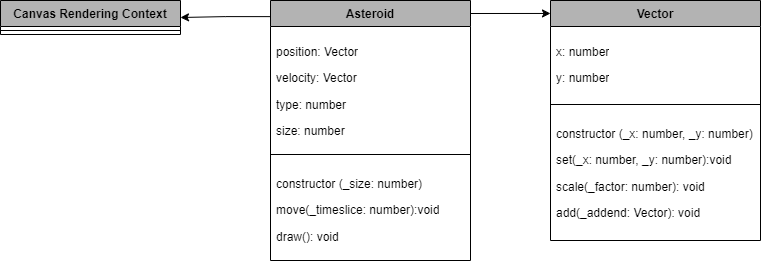

The diagram above was exported from draw.io. Its source (the exported page's mxGraphModel, read from the mxfile embedded in the PNG):
<mxGraphModel dx="1434" dy="836" grid="1" gridSize="10" guides="1" tooltips="1" connect="1" arrows="1" fold="1" page="1" pageScale="1" pageWidth="827" pageHeight="1169" background="#ffffff" math="0" shadow="0">
  <root>
    <mxCell id="0" />
    <mxCell id="1" parent="0" />
    <mxCell id="6YGKl9PByvfmCjlInSE9-80" style="edgeStyle=orthogonalEdgeStyle;rounded=0;orthogonalLoop=1;jettySize=auto;html=1;fontFamily=Helvetica;fontSize=12;fontColor=#000000;fontStyle=1;labelBackgroundColor=none;strokeColor=#000000;entryX=1;entryY=0.5;entryDx=0;entryDy=0;exitX=0.005;exitY=0.062;exitDx=0;exitDy=0;exitPerimeter=0;" parent="1" source="6YGKl9PByvfmCjlInSE9-68" target="6YGKl9PByvfmCjlInSE9-72" edge="1">
      <mxGeometry relative="1" as="geometry">
        <mxPoint x="230" y="220" as="targetPoint" />
        <mxPoint x="270" y="120" as="sourcePoint" />
      </mxGeometry>
    </mxCell>
    <mxCell id="6YGKl9PByvfmCjlInSE9-68" value="Asteroid" style="swimlane;fontStyle=1;align=center;verticalAlign=top;childLayout=stackLayout;horizontal=1;startSize=26;horizontalStack=0;resizeParent=1;resizeParentMax=0;resizeLast=0;collapsible=1;marginBottom=0;whiteSpace=wrap;html=1;strokeColor=#000000;swimlaneFillColor=#FFFFFF;fontFamily=Helvetica;fontSize=12;fontColor=#000000;labelBackgroundColor=none;fillColor=#B3B3B3;" parent="1" vertex="1">
      <mxGeometry x="310" y="40" width="200" height="260" as="geometry" />
    </mxCell>
    <mxCell id="6YGKl9PByvfmCjlInSE9-69" value="&lt;p&gt;position: Vector&lt;/p&gt;&lt;p&gt;velocity: Vector&lt;/p&gt;&lt;p&gt;type: number&lt;/p&gt;&lt;p&gt;size: number&lt;/p&gt;" style="text;strokeColor=none;fillColor=none;align=left;verticalAlign=top;spacingLeft=4;spacingRight=4;overflow=hidden;rotatable=0;points=[[0,0.5],[1,0.5]];portConstraint=eastwest;whiteSpace=wrap;html=1;fontFamily=Helvetica;fontSize=12;fontColor=#000000;fontStyle=0;labelBackgroundColor=none;" parent="6YGKl9PByvfmCjlInSE9-68" vertex="1">
      <mxGeometry y="26" width="200" height="124" as="geometry" />
    </mxCell>
    <mxCell id="6YGKl9PByvfmCjlInSE9-70" value="" style="line;strokeWidth=1;fillColor=none;align=left;verticalAlign=middle;spacingTop=-1;spacingLeft=3;spacingRight=3;rotatable=0;labelPosition=right;points=[];portConstraint=eastwest;strokeColor=inherit;swimlaneFillColor=#FFFFFF;fontFamily=Helvetica;fontSize=12;fontColor=#000000;fontStyle=0;labelBackgroundColor=none;" parent="6YGKl9PByvfmCjlInSE9-68" vertex="1">
      <mxGeometry y="150" width="200" height="8" as="geometry" />
    </mxCell>
    <mxCell id="6YGKl9PByvfmCjlInSE9-71" value="&lt;p&gt;constructor (_size: number)&lt;/p&gt;&lt;p&gt;&lt;/p&gt;&lt;p&gt;move(_timeslice: number):void&lt;/p&gt;&lt;p&gt;&lt;/p&gt;&lt;p&gt;draw(): void&amp;nbsp;&lt;/p&gt;" style="text;strokeColor=none;fillColor=none;align=left;verticalAlign=top;spacingLeft=4;spacingRight=4;overflow=hidden;rotatable=0;points=[[0,0.5],[1,0.5]];portConstraint=eastwest;whiteSpace=wrap;html=1;fontFamily=Helvetica;fontSize=12;fontColor=#000000;fontStyle=0;labelBackgroundColor=none;" parent="6YGKl9PByvfmCjlInSE9-68" vertex="1">
      <mxGeometry y="158" width="200" height="102" as="geometry" />
    </mxCell>
    <mxCell id="6YGKl9PByvfmCjlInSE9-72" value="Canvas Rendering Context" style="swimlane;fontStyle=1;align=center;verticalAlign=top;childLayout=stackLayout;horizontal=1;startSize=26;horizontalStack=0;resizeParent=1;resizeParentMax=0;resizeLast=0;collapsible=1;marginBottom=0;whiteSpace=wrap;html=1;strokeColor=#000000;swimlaneFillColor=#FFFFFF;fontFamily=Helvetica;fontSize=12;fontColor=#000000;labelBackgroundColor=none;fillColor=#B3B3B3;" parent="1" vertex="1">
      <mxGeometry x="40" y="40" width="180" height="34" as="geometry" />
    </mxCell>
    <mxCell id="6YGKl9PByvfmCjlInSE9-74" value="" style="line;strokeWidth=1;fillColor=none;align=left;verticalAlign=middle;spacingTop=-1;spacingLeft=3;spacingRight=3;rotatable=0;labelPosition=right;points=[];portConstraint=eastwest;strokeColor=inherit;swimlaneFillColor=#FFFFFF;fontFamily=Helvetica;fontSize=12;fontColor=#000000;fontStyle=0;labelBackgroundColor=none;" parent="6YGKl9PByvfmCjlInSE9-72" vertex="1">
      <mxGeometry y="26" width="180" height="8" as="geometry" />
    </mxCell>
    <mxCell id="6YGKl9PByvfmCjlInSE9-76" value="Vector" style="swimlane;fontStyle=1;align=center;verticalAlign=top;childLayout=stackLayout;horizontal=1;startSize=26;horizontalStack=0;resizeParent=1;resizeParentMax=0;resizeLast=0;collapsible=1;marginBottom=0;whiteSpace=wrap;html=1;strokeColor=#000000;swimlaneFillColor=#FFFFFF;fontFamily=Helvetica;fontSize=12;fontColor=#000000;labelBackgroundColor=none;fillColor=#B3B3B3;" parent="1" vertex="1">
      <mxGeometry x="590" y="40" width="210" height="240" as="geometry" />
    </mxCell>
    <mxCell id="6YGKl9PByvfmCjlInSE9-77" value="&lt;p&gt;x: number&lt;/p&gt;&lt;p&gt;y: number&lt;/p&gt;" style="text;strokeColor=none;fillColor=none;align=left;verticalAlign=top;spacingLeft=4;spacingRight=4;overflow=hidden;rotatable=0;points=[[0,0.5],[1,0.5]];portConstraint=eastwest;whiteSpace=wrap;html=1;fontFamily=Helvetica;fontSize=12;fontColor=#000000;fontStyle=0;labelBackgroundColor=none;" parent="6YGKl9PByvfmCjlInSE9-76" vertex="1">
      <mxGeometry y="26" width="210" height="74" as="geometry" />
    </mxCell>
    <mxCell id="6YGKl9PByvfmCjlInSE9-78" value="" style="line;strokeWidth=1;fillColor=none;align=left;verticalAlign=middle;spacingTop=-1;spacingLeft=3;spacingRight=3;rotatable=0;labelPosition=right;points=[];portConstraint=eastwest;strokeColor=inherit;swimlaneFillColor=#FFFFFF;fontFamily=Helvetica;fontSize=12;fontColor=#000000;fontStyle=0;labelBackgroundColor=none;" parent="6YGKl9PByvfmCjlInSE9-76" vertex="1">
      <mxGeometry y="100" width="210" height="8" as="geometry" />
    </mxCell>
    <mxCell id="6YGKl9PByvfmCjlInSE9-79" value="&lt;p&gt;constructor (_x: number, _y: number)&lt;/p&gt;&lt;p&gt;&lt;/p&gt;&lt;p&gt;set(_x: number, _y: number):void&amp;nbsp;&lt;/p&gt;&lt;p&gt;&lt;/p&gt;&lt;p&gt;scale(_factor: number): void&lt;/p&gt;&lt;p&gt;&lt;/p&gt;&lt;p&gt;add(_addend: Vector): void&lt;/p&gt;" style="text;strokeColor=none;fillColor=none;align=left;verticalAlign=top;spacingLeft=4;spacingRight=4;overflow=hidden;rotatable=0;points=[[0,0.5],[1,0.5]];portConstraint=eastwest;whiteSpace=wrap;html=1;fontFamily=Helvetica;fontSize=12;fontColor=#000000;fontStyle=0;labelBackgroundColor=none;" parent="6YGKl9PByvfmCjlInSE9-76" vertex="1">
      <mxGeometry y="108" width="210" height="132" as="geometry" />
    </mxCell>
    <mxCell id="6YGKl9PByvfmCjlInSE9-93" style="edgeStyle=orthogonalEdgeStyle;shape=connector;rounded=0;orthogonalLoop=1;jettySize=auto;html=1;exitX=1;exitY=0.05;exitDx=0;exitDy=0;entryX=0;entryY=0.054;entryDx=0;entryDy=0;entryPerimeter=0;strokeColor=#000000;align=center;verticalAlign=middle;fontFamily=Helvetica;fontSize=12;fontColor=#000000;fontStyle=1;labelBackgroundColor=none;endArrow=classic;exitPerimeter=0;" parent="1" source="6YGKl9PByvfmCjlInSE9-68" target="6YGKl9PByvfmCjlInSE9-76" edge="1">
      <mxGeometry relative="1" as="geometry" />
    </mxCell>
  </root>
</mxGraphModel>